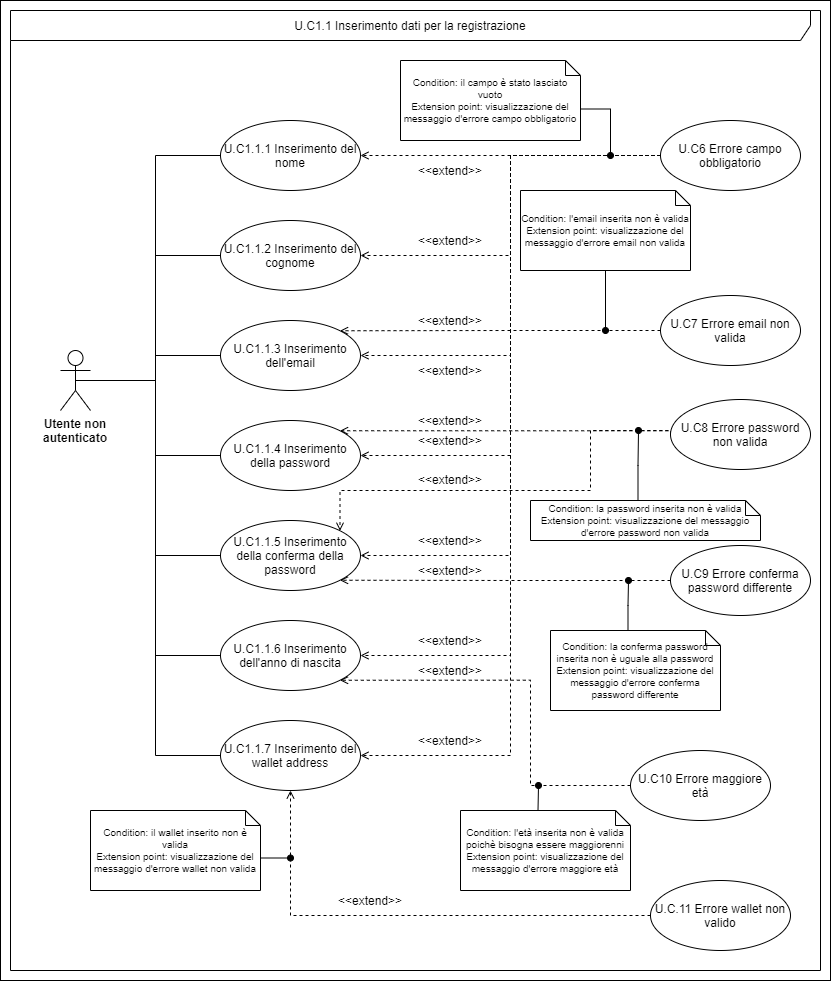

The diagram above was exported from draw.io. Its source (the exported page's mxGraphModel, read from the mxfile embedded in the PNG):
<mxGraphModel dx="1422" dy="715" grid="1" gridSize="10" guides="1" tooltips="1" connect="1" arrows="1" fold="1" page="1" pageScale="1" pageWidth="827" pageHeight="1169" math="0" shadow="0">
  <root>
    <mxCell id="0" />
    <mxCell id="1" parent="0" />
    <mxCell id="AiMzqRzUeweRjP1k2DyE-11" value="" style="html=1;" vertex="1" parent="1">
      <mxGeometry width="830" height="980" as="geometry" />
    </mxCell>
    <mxCell id="AiMzqRzUeweRjP1k2DyE-10" value="U.C1.1 Inserimento dati per la registrazione" style="shape=umlFrame;whiteSpace=wrap;html=1;width=800;height=30;" vertex="1" parent="1">
      <mxGeometry x="10" y="10" width="810" height="960" as="geometry" />
    </mxCell>
    <mxCell id="DUe45-hL_ZWqDEtHJazU-10" style="edgeStyle=orthogonalEdgeStyle;rounded=0;orthogonalLoop=1;jettySize=auto;html=1;exitX=0.5;exitY=0.5;exitDx=0;exitDy=0;exitPerimeter=0;entryX=0;entryY=0.5;entryDx=0;entryDy=0;endArrow=none;endFill=0;" parent="1" source="DUe45-hL_ZWqDEtHJazU-5" target="DUe45-hL_ZWqDEtHJazU-8" edge="1">
      <mxGeometry relative="1" as="geometry" />
    </mxCell>
    <mxCell id="DUe45-hL_ZWqDEtHJazU-11" style="edgeStyle=orthogonalEdgeStyle;rounded=0;orthogonalLoop=1;jettySize=auto;html=1;exitX=0.5;exitY=0.5;exitDx=0;exitDy=0;exitPerimeter=0;entryX=0;entryY=0.5;entryDx=0;entryDy=0;endArrow=none;endFill=0;" parent="1" source="DUe45-hL_ZWqDEtHJazU-5" target="DUe45-hL_ZWqDEtHJazU-9" edge="1">
      <mxGeometry relative="1" as="geometry" />
    </mxCell>
    <mxCell id="DUe45-hL_ZWqDEtHJazU-18" style="edgeStyle=orthogonalEdgeStyle;rounded=0;orthogonalLoop=1;jettySize=auto;html=1;exitX=0.5;exitY=0.5;exitDx=0;exitDy=0;exitPerimeter=0;entryX=0;entryY=0.5;entryDx=0;entryDy=0;endArrow=none;endFill=0;" parent="1" source="DUe45-hL_ZWqDEtHJazU-5" target="DUe45-hL_ZWqDEtHJazU-14" edge="1">
      <mxGeometry relative="1" as="geometry" />
    </mxCell>
    <mxCell id="DUe45-hL_ZWqDEtHJazU-19" style="edgeStyle=orthogonalEdgeStyle;rounded=0;orthogonalLoop=1;jettySize=auto;html=1;exitX=0.5;exitY=0.5;exitDx=0;exitDy=0;exitPerimeter=0;entryX=0;entryY=0.5;entryDx=0;entryDy=0;endArrow=none;endFill=0;" parent="1" source="DUe45-hL_ZWqDEtHJazU-5" target="DUe45-hL_ZWqDEtHJazU-15" edge="1">
      <mxGeometry relative="1" as="geometry" />
    </mxCell>
    <mxCell id="DUe45-hL_ZWqDEtHJazU-20" style="edgeStyle=orthogonalEdgeStyle;rounded=0;orthogonalLoop=1;jettySize=auto;html=1;exitX=0.5;exitY=0.5;exitDx=0;exitDy=0;exitPerimeter=0;entryX=0;entryY=0.5;entryDx=0;entryDy=0;endArrow=none;endFill=0;" parent="1" source="DUe45-hL_ZWqDEtHJazU-5" target="DUe45-hL_ZWqDEtHJazU-16" edge="1">
      <mxGeometry relative="1" as="geometry" />
    </mxCell>
    <mxCell id="DUe45-hL_ZWqDEtHJazU-22" style="edgeStyle=orthogonalEdgeStyle;rounded=0;orthogonalLoop=1;jettySize=auto;html=1;exitX=0.5;exitY=0.5;exitDx=0;exitDy=0;exitPerimeter=0;entryX=0;entryY=0.5;entryDx=0;entryDy=0;endArrow=none;endFill=0;" parent="1" source="DUe45-hL_ZWqDEtHJazU-5" target="DUe45-hL_ZWqDEtHJazU-21" edge="1">
      <mxGeometry relative="1" as="geometry" />
    </mxCell>
    <mxCell id="DUe45-hL_ZWqDEtHJazU-28" style="edgeStyle=orthogonalEdgeStyle;rounded=0;orthogonalLoop=1;jettySize=auto;html=1;exitX=0.5;exitY=0.5;exitDx=0;exitDy=0;exitPerimeter=0;entryX=0;entryY=0.5;entryDx=0;entryDy=0;endArrow=none;endFill=0;" parent="1" source="DUe45-hL_ZWqDEtHJazU-5" target="DUe45-hL_ZWqDEtHJazU-27" edge="1">
      <mxGeometry relative="1" as="geometry" />
    </mxCell>
    <mxCell id="DUe45-hL_ZWqDEtHJazU-5" value="Utente non autenticato" style="shape=umlActor;verticalLabelPosition=bottom;verticalAlign=top;html=1;sketch=0;shadow=0;fontStyle=1;whiteSpace=wrap;" parent="1" vertex="1">
      <mxGeometry x="60" y="350" width="30" height="60" as="geometry" />
    </mxCell>
    <mxCell id="DUe45-hL_ZWqDEtHJazU-8" value="U.C1.1.1 Inserimento del nome" style="ellipse;whiteSpace=wrap;html=1;shadow=0;sketch=0;" parent="1" vertex="1">
      <mxGeometry x="220" y="120" width="140" height="70" as="geometry" />
    </mxCell>
    <mxCell id="DUe45-hL_ZWqDEtHJazU-9" value="U.C1.1.2 Inserimento del cognome" style="ellipse;whiteSpace=wrap;html=1;shadow=0;sketch=0;" parent="1" vertex="1">
      <mxGeometry x="220" y="220" width="140" height="70" as="geometry" />
    </mxCell>
    <mxCell id="DUe45-hL_ZWqDEtHJazU-14" value="U.C1.1.3 Inserimento dell'email" style="ellipse;whiteSpace=wrap;html=1;shadow=0;sketch=0;" parent="1" vertex="1">
      <mxGeometry x="220" y="320" width="140" height="70" as="geometry" />
    </mxCell>
    <mxCell id="DUe45-hL_ZWqDEtHJazU-15" value="U.C1.1.4 Inserimento della password" style="ellipse;whiteSpace=wrap;html=1;shadow=0;sketch=0;" parent="1" vertex="1">
      <mxGeometry x="220" y="420" width="140" height="70" as="geometry" />
    </mxCell>
    <mxCell id="DUe45-hL_ZWqDEtHJazU-16" value="U.C1.1.5 Inserimento della conferma della password" style="ellipse;whiteSpace=wrap;html=1;shadow=0;sketch=0;" parent="1" vertex="1">
      <mxGeometry x="220" y="520" width="140" height="70" as="geometry" />
    </mxCell>
    <mxCell id="DUe45-hL_ZWqDEtHJazU-17" style="edgeStyle=orthogonalEdgeStyle;rounded=0;orthogonalLoop=1;jettySize=auto;html=1;exitX=0.5;exitY=1;exitDx=0;exitDy=0;endArrow=none;endFill=0;" parent="1" source="DUe45-hL_ZWqDEtHJazU-14" target="DUe45-hL_ZWqDEtHJazU-14" edge="1">
      <mxGeometry relative="1" as="geometry" />
    </mxCell>
    <mxCell id="DUe45-hL_ZWqDEtHJazU-21" value="U.C1.1.6 Inserimento dell'anno di nascita" style="ellipse;whiteSpace=wrap;html=1;shadow=0;sketch=0;" parent="1" vertex="1">
      <mxGeometry x="220" y="620" width="140" height="70" as="geometry" />
    </mxCell>
    <mxCell id="DUe45-hL_ZWqDEtHJazU-27" value="U.C1.1.7 Inserimento del wallet address" style="ellipse;whiteSpace=wrap;html=1;shadow=0;sketch=0;" parent="1" vertex="1">
      <mxGeometry x="220" y="720" width="140" height="70" as="geometry" />
    </mxCell>
    <mxCell id="DUe45-hL_ZWqDEtHJazU-39" style="edgeStyle=orthogonalEdgeStyle;rounded=0;jumpSize=4;orthogonalLoop=1;jettySize=auto;html=1;exitX=0;exitY=0.5;exitDx=0;exitDy=0;entryX=1;entryY=0.5;entryDx=0;entryDy=0;dashed=1;fontSize=10;endArrow=open;endFill=0;" parent="1" source="DUe45-hL_ZWqDEtHJazU-29" target="DUe45-hL_ZWqDEtHJazU-8" edge="1">
      <mxGeometry relative="1" as="geometry" />
    </mxCell>
    <mxCell id="DUe45-hL_ZWqDEtHJazU-40" style="edgeStyle=orthogonalEdgeStyle;rounded=0;jumpSize=4;orthogonalLoop=1;jettySize=auto;html=1;exitX=0;exitY=0.5;exitDx=0;exitDy=0;entryX=1;entryY=0.5;entryDx=0;entryDy=0;dashed=1;fontSize=10;endArrow=open;endFill=0;" parent="1" source="DUe45-hL_ZWqDEtHJazU-29" target="DUe45-hL_ZWqDEtHJazU-9" edge="1">
      <mxGeometry relative="1" as="geometry" />
    </mxCell>
    <mxCell id="DUe45-hL_ZWqDEtHJazU-41" style="edgeStyle=orthogonalEdgeStyle;rounded=0;jumpSize=4;orthogonalLoop=1;jettySize=auto;html=1;exitX=0;exitY=0.5;exitDx=0;exitDy=0;entryX=1;entryY=0.5;entryDx=0;entryDy=0;dashed=1;fontSize=10;endArrow=open;endFill=0;" parent="1" source="DUe45-hL_ZWqDEtHJazU-29" target="DUe45-hL_ZWqDEtHJazU-14" edge="1">
      <mxGeometry relative="1" as="geometry" />
    </mxCell>
    <mxCell id="DUe45-hL_ZWqDEtHJazU-42" style="edgeStyle=orthogonalEdgeStyle;rounded=0;jumpSize=4;orthogonalLoop=1;jettySize=auto;html=1;exitX=0;exitY=0.5;exitDx=0;exitDy=0;entryX=1;entryY=0.5;entryDx=0;entryDy=0;dashed=1;fontSize=10;endArrow=open;endFill=0;" parent="1" source="DUe45-hL_ZWqDEtHJazU-29" target="DUe45-hL_ZWqDEtHJazU-15" edge="1">
      <mxGeometry relative="1" as="geometry" />
    </mxCell>
    <mxCell id="DUe45-hL_ZWqDEtHJazU-43" style="edgeStyle=orthogonalEdgeStyle;rounded=0;jumpSize=4;orthogonalLoop=1;jettySize=auto;html=1;exitX=0;exitY=0.5;exitDx=0;exitDy=0;entryX=1;entryY=0.5;entryDx=0;entryDy=0;dashed=1;fontSize=10;endArrow=open;endFill=0;" parent="1" source="DUe45-hL_ZWqDEtHJazU-29" target="DUe45-hL_ZWqDEtHJazU-16" edge="1">
      <mxGeometry relative="1" as="geometry" />
    </mxCell>
    <mxCell id="DUe45-hL_ZWqDEtHJazU-44" style="edgeStyle=orthogonalEdgeStyle;rounded=0;jumpSize=4;orthogonalLoop=1;jettySize=auto;html=1;exitX=0;exitY=0.5;exitDx=0;exitDy=0;entryX=1;entryY=0.5;entryDx=0;entryDy=0;dashed=1;fontSize=10;endArrow=open;endFill=0;" parent="1" source="DUe45-hL_ZWqDEtHJazU-29" target="DUe45-hL_ZWqDEtHJazU-21" edge="1">
      <mxGeometry relative="1" as="geometry" />
    </mxCell>
    <mxCell id="DUe45-hL_ZWqDEtHJazU-45" style="edgeStyle=orthogonalEdgeStyle;rounded=0;jumpSize=4;orthogonalLoop=1;jettySize=auto;html=1;exitX=0;exitY=0.5;exitDx=0;exitDy=0;entryX=1;entryY=0.5;entryDx=0;entryDy=0;dashed=1;fontSize=10;endArrow=open;endFill=0;" parent="1" source="DUe45-hL_ZWqDEtHJazU-29" target="DUe45-hL_ZWqDEtHJazU-27" edge="1">
      <mxGeometry relative="1" as="geometry" />
    </mxCell>
    <mxCell id="DUe45-hL_ZWqDEtHJazU-29" value="U.C6 Errore campo obbligatorio" style="ellipse;whiteSpace=wrap;html=1;shadow=0;sketch=0;" parent="1" vertex="1">
      <mxGeometry x="660" y="120" width="140" height="70" as="geometry" />
    </mxCell>
    <mxCell id="DUe45-hL_ZWqDEtHJazU-38" style="edgeStyle=orthogonalEdgeStyle;rounded=0;orthogonalLoop=1;jettySize=auto;html=1;exitX=0;exitY=0;exitDx=180;exitDy=47.5;exitPerimeter=0;fontSize=10;endArrow=oval;endFill=1;jumpSize=4;" parent="1" edge="1">
      <mxGeometry relative="1" as="geometry">
        <mxPoint x="610" y="155" as="targetPoint" />
        <mxPoint x="580" y="108.5" as="sourcePoint" />
      </mxGeometry>
    </mxCell>
    <mxCell id="DUe45-hL_ZWqDEtHJazU-37" value="Condition: il campo è stato lasciato vuoto&lt;br style=&quot;font-size: 10px;&quot;&gt;Extension point: visualizzazione del messaggio d'errore campo obbligatorio" style="shape=note;size=15;whiteSpace=wrap;html=1;shadow=0;sketch=0;fontSize=10;" parent="1" vertex="1">
      <mxGeometry x="400" y="60" width="180" height="80" as="geometry" />
    </mxCell>
    <mxCell id="DUe45-hL_ZWqDEtHJazU-47" style="edgeStyle=orthogonalEdgeStyle;rounded=0;jumpSize=4;orthogonalLoop=1;jettySize=auto;html=1;exitX=0;exitY=0.5;exitDx=0;exitDy=0;entryX=1;entryY=0;entryDx=0;entryDy=0;dashed=1;fontSize=10;endArrow=open;endFill=0;" parent="1" source="DUe45-hL_ZWqDEtHJazU-46" target="DUe45-hL_ZWqDEtHJazU-14" edge="1">
      <mxGeometry relative="1" as="geometry" />
    </mxCell>
    <mxCell id="DUe45-hL_ZWqDEtHJazU-46" value="&lt;font style=&quot;font-size: 12px&quot;&gt;U.C7 Errore email non valida&lt;/font&gt;" style="ellipse;whiteSpace=wrap;html=1;shadow=0;sketch=0;fontSize=10;" parent="1" vertex="1">
      <mxGeometry x="660" y="295" width="140" height="70" as="geometry" />
    </mxCell>
    <mxCell id="DUe45-hL_ZWqDEtHJazU-49" style="edgeStyle=orthogonalEdgeStyle;rounded=0;jumpSize=4;orthogonalLoop=1;jettySize=auto;html=1;exitX=0;exitY=0.5;exitDx=0;exitDy=0;entryX=1;entryY=1;entryDx=0;entryDy=0;dashed=1;fontSize=12;endArrow=open;endFill=0;" parent="1" source="DUe45-hL_ZWqDEtHJazU-48" target="DUe45-hL_ZWqDEtHJazU-21" edge="1">
      <mxGeometry relative="1" as="geometry">
        <Array as="points">
          <mxPoint x="530" y="785" />
          <mxPoint x="530" y="680" />
        </Array>
      </mxGeometry>
    </mxCell>
    <mxCell id="DUe45-hL_ZWqDEtHJazU-48" value="U.C10 Errore maggiore età" style="ellipse;whiteSpace=wrap;html=1;shadow=0;sketch=0;fontSize=12;" parent="1" vertex="1">
      <mxGeometry x="630" y="750" width="140" height="70" as="geometry" />
    </mxCell>
    <mxCell id="DUe45-hL_ZWqDEtHJazU-51" style="edgeStyle=orthogonalEdgeStyle;rounded=0;jumpSize=4;orthogonalLoop=1;jettySize=auto;html=1;exitX=0;exitY=0.5;exitDx=0;exitDy=0;entryX=0.5;entryY=1;entryDx=0;entryDy=0;dashed=1;fontSize=12;endArrow=open;endFill=0;" parent="1" source="DUe45-hL_ZWqDEtHJazU-50" target="DUe45-hL_ZWqDEtHJazU-27" edge="1">
      <mxGeometry relative="1" as="geometry" />
    </mxCell>
    <mxCell id="DUe45-hL_ZWqDEtHJazU-50" value="U.C.11 Errore wallet non valido" style="ellipse;whiteSpace=wrap;html=1;shadow=0;sketch=0;fontSize=12;" parent="1" vertex="1">
      <mxGeometry x="650" y="880" width="140" height="70" as="geometry" />
    </mxCell>
    <mxCell id="DUe45-hL_ZWqDEtHJazU-55" style="edgeStyle=orthogonalEdgeStyle;rounded=0;jumpSize=4;orthogonalLoop=1;jettySize=auto;html=1;exitX=0;exitY=0.5;exitDx=0;exitDy=0;entryX=1;entryY=0;entryDx=0;entryDy=0;dashed=1;fontSize=12;endArrow=open;endFill=0;" parent="1" source="DUe45-hL_ZWqDEtHJazU-52" target="DUe45-hL_ZWqDEtHJazU-15" edge="1">
      <mxGeometry relative="1" as="geometry">
        <Array as="points">
          <mxPoint x="670" y="430" />
        </Array>
      </mxGeometry>
    </mxCell>
    <mxCell id="DUe45-hL_ZWqDEtHJazU-58" style="edgeStyle=orthogonalEdgeStyle;rounded=0;jumpSize=4;orthogonalLoop=1;jettySize=auto;html=1;exitX=0;exitY=0.5;exitDx=0;exitDy=0;entryX=1;entryY=0;entryDx=0;entryDy=0;dashed=1;fontSize=12;endArrow=open;endFill=0;" parent="1" source="DUe45-hL_ZWqDEtHJazU-52" target="DUe45-hL_ZWqDEtHJazU-16" edge="1">
      <mxGeometry relative="1" as="geometry">
        <Array as="points">
          <mxPoint x="670" y="430" />
          <mxPoint x="590" y="430" />
          <mxPoint x="590" y="490" />
          <mxPoint x="340" y="490" />
        </Array>
      </mxGeometry>
    </mxCell>
    <mxCell id="DUe45-hL_ZWqDEtHJazU-52" value="U.C8 Errore password non valida" style="ellipse;whiteSpace=wrap;html=1;shadow=0;sketch=0;fontSize=12;" parent="1" vertex="1">
      <mxGeometry x="670" y="399" width="140" height="70" as="geometry" />
    </mxCell>
    <mxCell id="DUe45-hL_ZWqDEtHJazU-54" style="edgeStyle=orthogonalEdgeStyle;rounded=0;jumpSize=4;orthogonalLoop=1;jettySize=auto;html=1;exitX=0;exitY=0.5;exitDx=0;exitDy=0;entryX=1;entryY=1;entryDx=0;entryDy=0;dashed=1;fontSize=12;endArrow=open;endFill=0;" parent="1" source="DUe45-hL_ZWqDEtHJazU-53" target="DUe45-hL_ZWqDEtHJazU-16" edge="1">
      <mxGeometry relative="1" as="geometry" />
    </mxCell>
    <mxCell id="DUe45-hL_ZWqDEtHJazU-53" value="U.C9 Errore conferma password differente" style="ellipse;whiteSpace=wrap;html=1;shadow=0;sketch=0;fontSize=12;" parent="1" vertex="1">
      <mxGeometry x="670" y="545" width="140" height="70" as="geometry" />
    </mxCell>
    <mxCell id="DUe45-hL_ZWqDEtHJazU-60" style="edgeStyle=orthogonalEdgeStyle;rounded=0;jumpSize=4;orthogonalLoop=1;jettySize=auto;html=1;exitX=0.5;exitY=1;exitDx=0;exitDy=0;exitPerimeter=0;fontSize=12;endArrow=oval;endFill=1;" parent="1" source="DUe45-hL_ZWqDEtHJazU-59" edge="1">
      <mxGeometry relative="1" as="geometry">
        <mxPoint x="605" y="330" as="targetPoint" />
      </mxGeometry>
    </mxCell>
    <mxCell id="DUe45-hL_ZWqDEtHJazU-59" value="Condition: l'email inserita non è valida&lt;br style=&quot;font-size: 10px&quot;&gt;Extension point: visualizzazione del messaggio d'errore email non valida" style="shape=note;size=15;whiteSpace=wrap;html=1;shadow=0;sketch=0;fontSize=10;" parent="1" vertex="1">
      <mxGeometry x="520" y="190" width="170" height="80" as="geometry" />
    </mxCell>
    <mxCell id="AiMzqRzUeweRjP1k2DyE-2" style="edgeStyle=orthogonalEdgeStyle;rounded=0;orthogonalLoop=1;jettySize=auto;html=1;exitX=0;exitY=0;exitDx=107.5;exitDy=0;exitPerimeter=0;endArrow=oval;endFill=1;" edge="1" parent="1" source="AiMzqRzUeweRjP1k2DyE-1">
      <mxGeometry relative="1" as="geometry">
        <mxPoint x="638" y="430" as="targetPoint" />
      </mxGeometry>
    </mxCell>
    <mxCell id="AiMzqRzUeweRjP1k2DyE-1" value="Condition: la password inserita non è valida&lt;br style=&quot;font-size: 10px&quot;&gt;Extension point: visualizzazione del messaggio d'errore password non valida" style="shape=note;size=15;whiteSpace=wrap;html=1;shadow=0;sketch=0;fontSize=10;" vertex="1" parent="1">
      <mxGeometry x="530" y="500" width="230" height="40" as="geometry" />
    </mxCell>
    <mxCell id="AiMzqRzUeweRjP1k2DyE-4" style="edgeStyle=orthogonalEdgeStyle;rounded=0;orthogonalLoop=1;jettySize=auto;html=1;exitX=0;exitY=0;exitDx=77.5;exitDy=0;exitPerimeter=0;endArrow=oval;endFill=1;" edge="1" parent="1" source="AiMzqRzUeweRjP1k2DyE-3">
      <mxGeometry relative="1" as="geometry">
        <mxPoint x="628" y="580" as="targetPoint" />
      </mxGeometry>
    </mxCell>
    <mxCell id="AiMzqRzUeweRjP1k2DyE-3" value="Condition: la conferma password inserita non è uguale alla password&lt;br style=&quot;font-size: 10px&quot;&gt;Extension point: visualizzazione del messaggio d'errore conferma password differente" style="shape=note;size=15;whiteSpace=wrap;html=1;shadow=0;sketch=0;fontSize=10;" vertex="1" parent="1">
      <mxGeometry x="550" y="630" width="170" height="80" as="geometry" />
    </mxCell>
    <mxCell id="AiMzqRzUeweRjP1k2DyE-6" style="edgeStyle=orthogonalEdgeStyle;rounded=0;orthogonalLoop=1;jettySize=auto;html=1;exitX=0;exitY=0;exitDx=77.5;exitDy=0;exitPerimeter=0;endArrow=oval;endFill=1;" edge="1" parent="1" source="AiMzqRzUeweRjP1k2DyE-5">
      <mxGeometry relative="1" as="geometry">
        <mxPoint x="538" y="785" as="targetPoint" />
      </mxGeometry>
    </mxCell>
    <mxCell id="AiMzqRzUeweRjP1k2DyE-5" value="Condition: l'età inserita non è valida poichè bisogna essere maggiorenni&lt;br style=&quot;font-size: 10px&quot;&gt;Extension point: visualizzazione del messaggio d'errore&amp;nbsp;maggiore età" style="shape=note;size=15;whiteSpace=wrap;html=1;shadow=0;sketch=0;fontSize=10;" vertex="1" parent="1">
      <mxGeometry x="460" y="810" width="170" height="80" as="geometry" />
    </mxCell>
    <mxCell id="AiMzqRzUeweRjP1k2DyE-8" style="edgeStyle=orthogonalEdgeStyle;rounded=0;orthogonalLoop=1;jettySize=auto;html=1;exitX=0;exitY=0;exitDx=170;exitDy=47.5;exitPerimeter=0;endArrow=oval;endFill=1;" edge="1" parent="1" source="AiMzqRzUeweRjP1k2DyE-7">
      <mxGeometry relative="1" as="geometry">
        <mxPoint x="290" y="858" as="targetPoint" />
      </mxGeometry>
    </mxCell>
    <mxCell id="AiMzqRzUeweRjP1k2DyE-7" value="Condition: il wallet inserito non è valida&lt;br style=&quot;font-size: 10px&quot;&gt;Extension point: visualizzazione del messaggio d'errore wallet non valida" style="shape=note;size=15;whiteSpace=wrap;html=1;shadow=0;sketch=0;fontSize=10;" vertex="1" parent="1">
      <mxGeometry x="90" y="810" width="170" height="80" as="geometry" />
    </mxCell>
    <mxCell id="AiMzqRzUeweRjP1k2DyE-13" value="&amp;lt;&amp;lt;extend&amp;gt;&amp;gt;" style="text;html=1;strokeColor=none;fillColor=none;align=center;verticalAlign=middle;whiteSpace=wrap;rounded=0;" vertex="1" parent="1">
      <mxGeometry x="430" y="160" width="40" height="20" as="geometry" />
    </mxCell>
    <mxCell id="AiMzqRzUeweRjP1k2DyE-14" value="&amp;lt;&amp;lt;extend&amp;gt;&amp;gt;" style="text;html=1;strokeColor=none;fillColor=none;align=center;verticalAlign=middle;whiteSpace=wrap;rounded=0;" vertex="1" parent="1">
      <mxGeometry x="430" y="230" width="40" height="20" as="geometry" />
    </mxCell>
    <mxCell id="AiMzqRzUeweRjP1k2DyE-15" value="&amp;lt;&amp;lt;extend&amp;gt;&amp;gt;" style="text;html=1;strokeColor=none;fillColor=none;align=center;verticalAlign=middle;whiteSpace=wrap;rounded=0;" vertex="1" parent="1">
      <mxGeometry x="430" y="310" width="40" height="20" as="geometry" />
    </mxCell>
    <mxCell id="AiMzqRzUeweRjP1k2DyE-16" value="&amp;lt;&amp;lt;extend&amp;gt;&amp;gt;" style="text;html=1;strokeColor=none;fillColor=none;align=center;verticalAlign=middle;whiteSpace=wrap;rounded=0;" vertex="1" parent="1">
      <mxGeometry x="430" y="360" width="40" height="20" as="geometry" />
    </mxCell>
    <mxCell id="AiMzqRzUeweRjP1k2DyE-17" value="&amp;lt;&amp;lt;extend&amp;gt;&amp;gt;" style="text;html=1;strokeColor=none;fillColor=none;align=center;verticalAlign=middle;whiteSpace=wrap;rounded=0;" vertex="1" parent="1">
      <mxGeometry x="430" y="410" width="40" height="20" as="geometry" />
    </mxCell>
    <mxCell id="AiMzqRzUeweRjP1k2DyE-18" value="&amp;lt;&amp;lt;extend&amp;gt;&amp;gt;" style="text;html=1;strokeColor=none;fillColor=none;align=center;verticalAlign=middle;whiteSpace=wrap;rounded=0;" vertex="1" parent="1">
      <mxGeometry x="430" y="430" width="40" height="20" as="geometry" />
    </mxCell>
    <mxCell id="AiMzqRzUeweRjP1k2DyE-19" value="&amp;lt;&amp;lt;extend&amp;gt;&amp;gt;" style="text;html=1;strokeColor=none;fillColor=none;align=center;verticalAlign=middle;whiteSpace=wrap;rounded=0;" vertex="1" parent="1">
      <mxGeometry x="430" y="469" width="40" height="20" as="geometry" />
    </mxCell>
    <mxCell id="AiMzqRzUeweRjP1k2DyE-20" value="&amp;lt;&amp;lt;extend&amp;gt;&amp;gt;" style="text;html=1;strokeColor=none;fillColor=none;align=center;verticalAlign=middle;whiteSpace=wrap;rounded=0;" vertex="1" parent="1">
      <mxGeometry x="430" y="530" width="40" height="20" as="geometry" />
    </mxCell>
    <mxCell id="AiMzqRzUeweRjP1k2DyE-21" value="&amp;lt;&amp;lt;extend&amp;gt;&amp;gt;" style="text;html=1;strokeColor=none;fillColor=none;align=center;verticalAlign=middle;whiteSpace=wrap;rounded=0;" vertex="1" parent="1">
      <mxGeometry x="430" y="560" width="40" height="20" as="geometry" />
    </mxCell>
    <mxCell id="AiMzqRzUeweRjP1k2DyE-22" value="&amp;lt;&amp;lt;extend&amp;gt;&amp;gt;" style="text;html=1;strokeColor=none;fillColor=none;align=center;verticalAlign=middle;whiteSpace=wrap;rounded=0;" vertex="1" parent="1">
      <mxGeometry x="430" y="630" width="40" height="20" as="geometry" />
    </mxCell>
    <mxCell id="AiMzqRzUeweRjP1k2DyE-23" value="&amp;lt;&amp;lt;extend&amp;gt;&amp;gt;" style="text;html=1;strokeColor=none;fillColor=none;align=center;verticalAlign=middle;whiteSpace=wrap;rounded=0;" vertex="1" parent="1">
      <mxGeometry x="430" y="660" width="40" height="20" as="geometry" />
    </mxCell>
    <mxCell id="AiMzqRzUeweRjP1k2DyE-24" value="&amp;lt;&amp;lt;extend&amp;gt;&amp;gt;" style="text;html=1;strokeColor=none;fillColor=none;align=center;verticalAlign=middle;whiteSpace=wrap;rounded=0;" vertex="1" parent="1">
      <mxGeometry x="430" y="730" width="40" height="20" as="geometry" />
    </mxCell>
    <mxCell id="AiMzqRzUeweRjP1k2DyE-25" value="&amp;lt;&amp;lt;extend&amp;gt;&amp;gt;" style="text;html=1;strokeColor=none;fillColor=none;align=center;verticalAlign=middle;whiteSpace=wrap;rounded=0;" vertex="1" parent="1">
      <mxGeometry x="350" y="890" width="40" height="20" as="geometry" />
    </mxCell>
  </root>
</mxGraphModel>